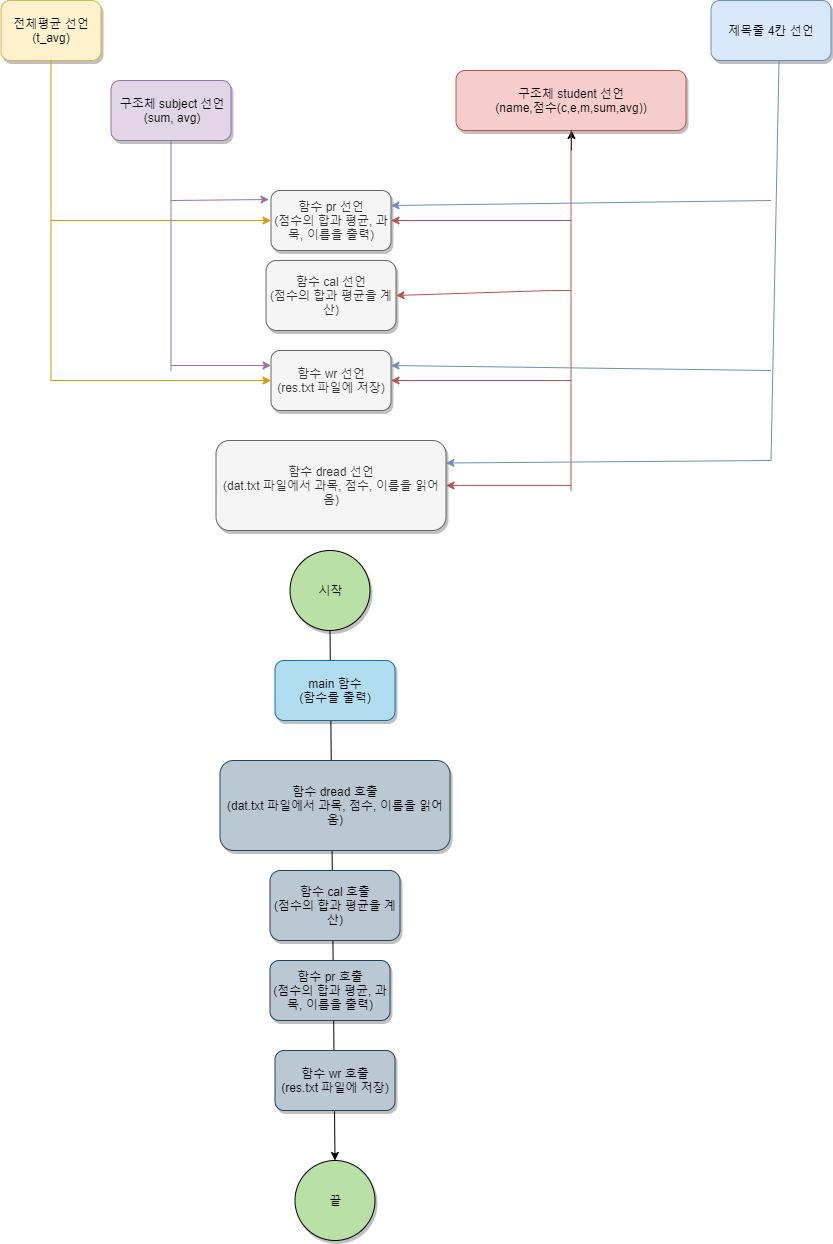

The diagram above was exported from draw.io. Its source (the exported page's mxGraphModel, read from the mxfile embedded in the PNG):
<mxGraphModel dx="1453" dy="731" grid="1" gridSize="10" guides="1" tooltips="1" connect="1" arrows="1" fold="1" page="1" pageScale="1" pageWidth="1169" pageHeight="827" background="#ffffff" math="0" shadow="0">
  <root>
    <mxCell id="0" />
    <mxCell id="1" parent="0" />
    <mxCell id="d09AQeF_wFNmKTdQua_6-127" value="" style="endArrow=classic;html=1;entryX=0.5;entryY=0;entryDx=0;entryDy=0;exitX=0.5;exitY=1;exitDx=0;exitDy=0;" edge="1" parent="1" source="d09AQeF_wFNmKTdQua_6-126" target="d09AQeF_wFNmKTdQua_6-125">
      <mxGeometry width="50" height="50" relative="1" as="geometry">
        <mxPoint x="198.5" y="1516" as="sourcePoint" />
        <mxPoint x="248.5" y="1466" as="targetPoint" />
      </mxGeometry>
    </mxCell>
    <mxCell id="d09AQeF_wFNmKTdQua_6-57" value="제목줄 4칸 선언" style="rounded=1;whiteSpace=wrap;html=1;shadow=1;fillColor=#dae8fc;strokeColor=#6c8ebf;" vertex="1" parent="1">
      <mxGeometry x="908.5" y="206" width="120" height="60" as="geometry" />
    </mxCell>
    <mxCell id="d09AQeF_wFNmKTdQua_6-58" value="구조체 student 선언&lt;br&gt;(name,점수(c,e,m,sum,avg))" style="rounded=1;whiteSpace=wrap;html=1;shadow=1;fillColor=#f8cecc;strokeColor=#b85450;" vertex="1" parent="1">
      <mxGeometry x="653.5" y="276" width="230" height="60" as="geometry" />
    </mxCell>
    <mxCell id="d09AQeF_wFNmKTdQua_6-61" value="함수 wr 선언&lt;br&gt;(res.txt 파일에 저장)" style="rounded=1;whiteSpace=wrap;html=1;shadow=1;fillColor=#f5f5f5;strokeColor=#666666;fontColor=#333333;" vertex="1" parent="1">
      <mxGeometry x="468.5" y="556" width="120" height="60" as="geometry" />
    </mxCell>
    <mxCell id="d09AQeF_wFNmKTdQua_6-62" value="함수 dread 선언&lt;br&gt;(dat.txt 파일에서 과목, 점수, 이름을 읽어옴)" style="rounded=1;whiteSpace=wrap;html=1;shadow=1;fillColor=#f5f5f5;strokeColor=#666666;fontColor=#333333;" vertex="1" parent="1">
      <mxGeometry x="413.5" y="646" width="230" height="90" as="geometry" />
    </mxCell>
    <mxCell id="d09AQeF_wFNmKTdQua_6-63" value="함수 pr 선언&lt;br&gt;(점수의 합과 평균, 과목, 이름을 출력)" style="rounded=1;whiteSpace=wrap;html=1;shadow=1;fillColor=#f5f5f5;strokeColor=#666666;fontColor=#333333;" vertex="1" parent="1">
      <mxGeometry x="468.5" y="396" width="120" height="60" as="geometry" />
    </mxCell>
    <mxCell id="d09AQeF_wFNmKTdQua_6-64" value="함수 cal 선언&lt;br&gt;(점수의 합과 평균을 계산)" style="rounded=1;whiteSpace=wrap;html=1;shadow=1;fillColor=#f5f5f5;strokeColor=#666666;fontColor=#333333;" vertex="1" parent="1">
      <mxGeometry x="463.5" y="466" width="130" height="70" as="geometry" />
    </mxCell>
    <mxCell id="d09AQeF_wFNmKTdQua_6-65" value="main 함수&lt;br&gt;(함수를 출력)" style="rounded=1;whiteSpace=wrap;html=1;shadow=1;fillColor=#b1ddf0;strokeColor=#10739e;" vertex="1" parent="1">
      <mxGeometry x="472.5" y="866" width="120" height="60" as="geometry" />
    </mxCell>
    <mxCell id="d09AQeF_wFNmKTdQua_6-79" style="edgeStyle=orthogonalEdgeStyle;rounded=0;orthogonalLoop=1;jettySize=auto;html=1;exitX=0.5;exitY=1;exitDx=0;exitDy=0;" edge="1" parent="1" source="d09AQeF_wFNmKTdQua_6-58" target="d09AQeF_wFNmKTdQua_6-58">
      <mxGeometry relative="1" as="geometry" />
    </mxCell>
    <mxCell id="d09AQeF_wFNmKTdQua_6-60" value="전체평균 선언&lt;br&gt;(t_avg)" style="rounded=1;whiteSpace=wrap;html=1;shadow=1;fillColor=#fff2cc;strokeColor=#d6b656;" vertex="1" parent="1">
      <mxGeometry x="198.5" y="206" width="100" height="60" as="geometry" />
    </mxCell>
    <mxCell id="d09AQeF_wFNmKTdQua_6-59" value="구조체 subject 선언&lt;br&gt;(sum, avg)" style="rounded=1;whiteSpace=wrap;html=1;shadow=1;fillColor=#e1d5e7;strokeColor=#9673a6;" vertex="1" parent="1">
      <mxGeometry x="308.5" y="286" width="120" height="60" as="geometry" />
    </mxCell>
    <mxCell id="d09AQeF_wFNmKTdQua_6-90" value="" style="endArrow=classic;html=1;entryX=1;entryY=0.5;entryDx=0;entryDy=0;fillColor=#f8cecc;strokeColor=#b85450;" edge="1" parent="1" target="d09AQeF_wFNmKTdQua_6-63">
      <mxGeometry width="50" height="50" relative="1" as="geometry">
        <mxPoint x="768.5" y="426" as="sourcePoint" />
        <mxPoint x="778.5" y="401" as="targetPoint" />
      </mxGeometry>
    </mxCell>
    <mxCell id="d09AQeF_wFNmKTdQua_6-92" value="" style="endArrow=none;html=1;entryX=0.5;entryY=1;entryDx=0;entryDy=0;fillColor=#f8cecc;strokeColor=#b85450;" edge="1" parent="1" target="d09AQeF_wFNmKTdQua_6-58">
      <mxGeometry width="50" height="50" relative="1" as="geometry">
        <mxPoint x="768.5" y="696" as="sourcePoint" />
        <mxPoint x="768.5" y="416" as="targetPoint" />
      </mxGeometry>
    </mxCell>
    <mxCell id="d09AQeF_wFNmKTdQua_6-93" value="" style="endArrow=classic;html=1;entryX=1;entryY=0.5;entryDx=0;entryDy=0;fillColor=#f8cecc;strokeColor=#b85450;" edge="1" parent="1" target="d09AQeF_wFNmKTdQua_6-64">
      <mxGeometry width="50" height="50" relative="1" as="geometry">
        <mxPoint x="768.5" y="496" as="sourcePoint" />
        <mxPoint x="768.5" y="476" as="targetPoint" />
        <Array as="points">
          <mxPoint x="748.5" y="496" />
        </Array>
      </mxGeometry>
    </mxCell>
    <mxCell id="d09AQeF_wFNmKTdQua_6-94" value="" style="endArrow=classic;html=1;entryX=1;entryY=0.5;entryDx=0;entryDy=0;fillColor=#f8cecc;strokeColor=#b85450;" edge="1" parent="1" target="d09AQeF_wFNmKTdQua_6-61">
      <mxGeometry width="50" height="50" relative="1" as="geometry">
        <mxPoint x="768.5" y="586" as="sourcePoint" />
        <mxPoint x="768.5" y="536" as="targetPoint" />
      </mxGeometry>
    </mxCell>
    <mxCell id="d09AQeF_wFNmKTdQua_6-95" value="" style="endArrow=classic;html=1;entryX=1;entryY=0.5;entryDx=0;entryDy=0;fillColor=#f8cecc;strokeColor=#b85450;" edge="1" parent="1" target="d09AQeF_wFNmKTdQua_6-62">
      <mxGeometry width="50" height="50" relative="1" as="geometry">
        <mxPoint x="768.5" y="691" as="sourcePoint" />
        <mxPoint x="768.5" y="656" as="targetPoint" />
        <Array as="points">
          <mxPoint x="738.5" y="691" />
        </Array>
      </mxGeometry>
    </mxCell>
    <mxCell id="d09AQeF_wFNmKTdQua_6-96" value="" style="endArrow=none;html=1;entryX=0.5;entryY=1;entryDx=0;entryDy=0;fillColor=#ffe6cc;strokeColor=#d79b00;" edge="1" parent="1" target="d09AQeF_wFNmKTdQua_6-60">
      <mxGeometry width="50" height="50" relative="1" as="geometry">
        <mxPoint x="248.5" y="586" as="sourcePoint" />
        <mxPoint x="273.5" y="216" as="targetPoint" />
      </mxGeometry>
    </mxCell>
    <mxCell id="d09AQeF_wFNmKTdQua_6-97" value="" style="endArrow=classic;html=1;entryX=0;entryY=0.5;entryDx=0;entryDy=0;fillColor=#ffe6cc;strokeColor=#d79b00;" edge="1" parent="1" target="d09AQeF_wFNmKTdQua_6-61">
      <mxGeometry width="50" height="50" relative="1" as="geometry">
        <mxPoint x="248.5" y="586" as="sourcePoint" />
        <mxPoint x="428.5" y="561" as="targetPoint" />
      </mxGeometry>
    </mxCell>
    <mxCell id="d09AQeF_wFNmKTdQua_6-98" value="" style="endArrow=classic;html=1;entryX=0;entryY=0.5;entryDx=0;entryDy=0;fillColor=#ffe6cc;strokeColor=#d79b00;" edge="1" parent="1" target="d09AQeF_wFNmKTdQua_6-63">
      <mxGeometry width="50" height="50" relative="1" as="geometry">
        <mxPoint x="248.5" y="426" as="sourcePoint" />
        <mxPoint x="348.5" y="401" as="targetPoint" />
      </mxGeometry>
    </mxCell>
    <mxCell id="d09AQeF_wFNmKTdQua_6-100" value="" style="endArrow=none;html=1;entryX=0.5;entryY=1;entryDx=0;entryDy=0;fillColor=#e1d5e7;strokeColor=#9673a6;" edge="1" parent="1" target="d09AQeF_wFNmKTdQua_6-59">
      <mxGeometry width="50" height="50" relative="1" as="geometry">
        <mxPoint x="368.5" y="576" as="sourcePoint" />
        <mxPoint x="393.5" y="336" as="targetPoint" />
      </mxGeometry>
    </mxCell>
    <mxCell id="d09AQeF_wFNmKTdQua_6-101" value="" style="endArrow=classic;html=1;entryX=-0.017;entryY=0.15;entryDx=0;entryDy=0;entryPerimeter=0;fillColor=#e1d5e7;strokeColor=#9673a6;" edge="1" parent="1" target="d09AQeF_wFNmKTdQua_6-63">
      <mxGeometry width="50" height="50" relative="1" as="geometry">
        <mxPoint x="368.5" y="406" as="sourcePoint" />
        <mxPoint x="418.5" y="376" as="targetPoint" />
      </mxGeometry>
    </mxCell>
    <mxCell id="d09AQeF_wFNmKTdQua_6-102" value="" style="endArrow=classic;html=1;entryX=0;entryY=0.25;entryDx=0;entryDy=0;fillColor=#e1d5e7;strokeColor=#9673a6;" edge="1" parent="1" target="d09AQeF_wFNmKTdQua_6-61">
      <mxGeometry width="50" height="50" relative="1" as="geometry">
        <mxPoint x="368.5" y="571" as="sourcePoint" />
        <mxPoint x="456" y="546" as="targetPoint" />
        <Array as="points" />
      </mxGeometry>
    </mxCell>
    <mxCell id="d09AQeF_wFNmKTdQua_6-103" value="" style="endArrow=none;html=1;entryX=0.567;entryY=1;entryDx=0;entryDy=0;entryPerimeter=0;fillColor=#dae8fc;strokeColor=#6c8ebf;" edge="1" parent="1" target="d09AQeF_wFNmKTdQua_6-57">
      <mxGeometry width="50" height="50" relative="1" as="geometry">
        <mxPoint x="968.5" y="666" as="sourcePoint" />
        <mxPoint x="983.5" y="286" as="targetPoint" />
      </mxGeometry>
    </mxCell>
    <mxCell id="d09AQeF_wFNmKTdQua_6-104" value="" style="endArrow=classic;html=1;entryX=1;entryY=0.25;entryDx=0;entryDy=0;fillColor=#dae8fc;strokeColor=#6c8ebf;" edge="1" parent="1" target="d09AQeF_wFNmKTdQua_6-63">
      <mxGeometry width="50" height="50" relative="1" as="geometry">
        <mxPoint x="968.5" y="406" as="sourcePoint" />
        <mxPoint x="923.5" y="346" as="targetPoint" />
      </mxGeometry>
    </mxCell>
    <mxCell id="d09AQeF_wFNmKTdQua_6-105" value="" style="endArrow=classic;html=1;entryX=1;entryY=0.25;entryDx=0;entryDy=0;fillColor=#dae8fc;strokeColor=#6c8ebf;" edge="1" parent="1" target="d09AQeF_wFNmKTdQua_6-61">
      <mxGeometry width="50" height="50" relative="1" as="geometry">
        <mxPoint x="968.5" y="576" as="sourcePoint" />
        <mxPoint x="933.5" y="476" as="targetPoint" />
      </mxGeometry>
    </mxCell>
    <mxCell id="d09AQeF_wFNmKTdQua_6-106" value="" style="endArrow=classic;html=1;entryX=1;entryY=0.25;entryDx=0;entryDy=0;fillColor=#dae8fc;strokeColor=#6c8ebf;" edge="1" parent="1" target="d09AQeF_wFNmKTdQua_6-62">
      <mxGeometry width="50" height="50" relative="1" as="geometry">
        <mxPoint x="968.5" y="666" as="sourcePoint" />
        <mxPoint x="933.5" y="576" as="targetPoint" />
      </mxGeometry>
    </mxCell>
    <mxCell id="d09AQeF_wFNmKTdQua_6-119" value="함수 wr 호출&lt;br&gt;(res.txt 파일에 저장)" style="rounded=1;whiteSpace=wrap;html=1;shadow=1;fillColor=#bac8d3;strokeColor=#23445d;" vertex="1" parent="1">
      <mxGeometry x="472.5" y="1256" width="120" height="60" as="geometry" />
    </mxCell>
    <mxCell id="d09AQeF_wFNmKTdQua_6-120" value="함수 dread 호출&lt;br&gt;(dat.txt 파일에서 과목, 점수, 이름을 읽어옴)" style="rounded=1;whiteSpace=wrap;html=1;shadow=1;fillColor=#bac8d3;strokeColor=#23445d;" vertex="1" parent="1">
      <mxGeometry x="417.5" y="966" width="230" height="90" as="geometry" />
    </mxCell>
    <mxCell id="d09AQeF_wFNmKTdQua_6-121" value="함수 pr 호출&lt;br&gt;(점수의 합과 평균, 과목, 이름을 출력)" style="rounded=1;whiteSpace=wrap;html=1;shadow=1;fillColor=#bac8d3;strokeColor=#23445d;" vertex="1" parent="1">
      <mxGeometry x="467.5" y="1166" width="120" height="60" as="geometry" />
    </mxCell>
    <mxCell id="d09AQeF_wFNmKTdQua_6-122" value="함수 cal 호출&lt;br&gt;(점수의 합과 평균을 계산)" style="rounded=1;whiteSpace=wrap;html=1;shadow=1;fillColor=#bac8d3;strokeColor=#23445d;" vertex="1" parent="1">
      <mxGeometry x="467.5" y="1076" width="130" height="70" as="geometry" />
    </mxCell>
    <mxCell id="d09AQeF_wFNmKTdQua_6-125" value="끝" style="ellipse;whiteSpace=wrap;html=1;aspect=fixed;shadow=1;fillColor=#B9E0A5;" vertex="1" parent="1">
      <mxGeometry x="492.5" y="1366" width="80" height="80" as="geometry" />
    </mxCell>
    <mxCell id="d09AQeF_wFNmKTdQua_6-126" value="시작" style="ellipse;whiteSpace=wrap;html=1;aspect=fixed;shadow=1;fillColor=#B9E0A5;" vertex="1" parent="1">
      <mxGeometry x="487.5" y="756" width="80" height="80" as="geometry" />
    </mxCell>
  </root>
</mxGraphModel>